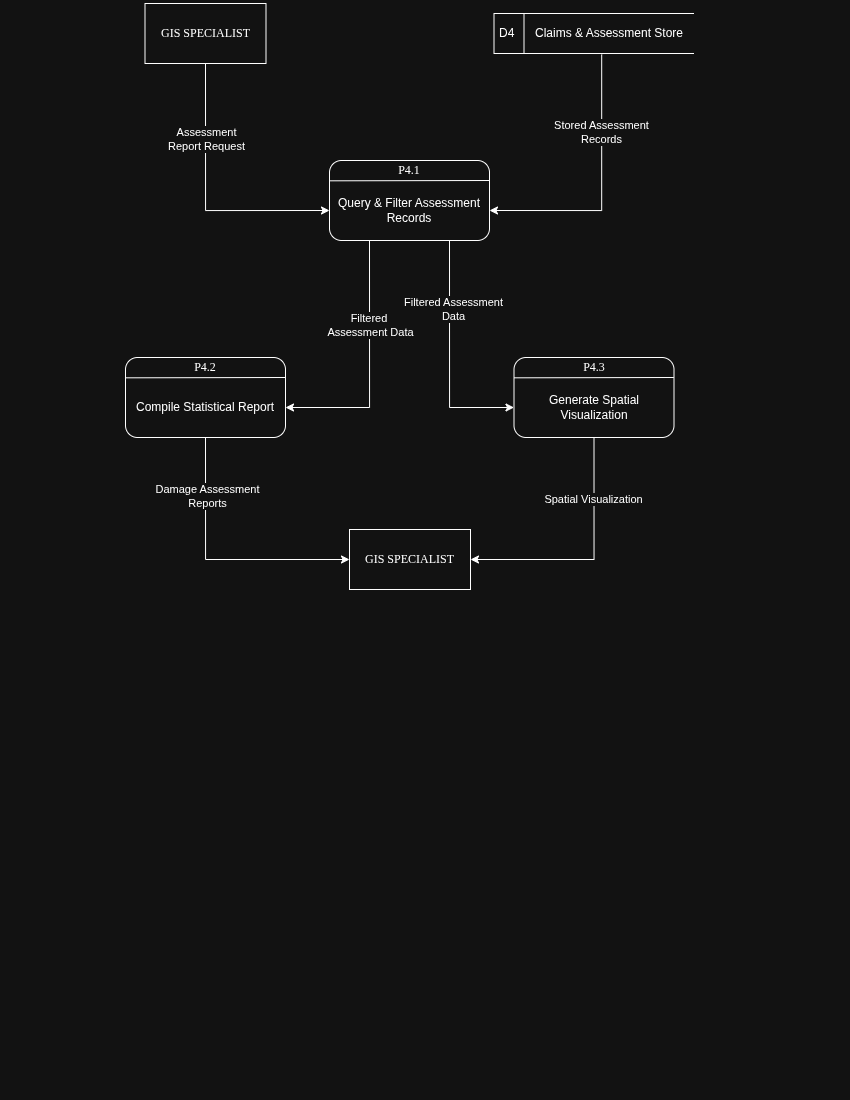

The diagram above was exported from draw.io. Its source (the exported page's mxGraphModel, read from the mxfile embedded in the PNG):
<mxGraphModel dx="1012" dy="611" grid="0" gridSize="10" guides="1" tooltips="1" connect="1" arrows="1" fold="1" page="1" pageScale="1" pageWidth="850" pageHeight="1100" math="0" shadow="0">
  <root>
    <mxCell id="0" />
    <mxCell id="1" parent="0" />
    <mxCell id="DFMUDwfKChMz8bw2mXbo-1" parent="1" style="html=1;dashed=0;whiteSpace=wrap;shape=mxgraph.dfd.dataStoreID;align=left;spacingLeft=3;points=[[0,0],[0.5,0],[1,0],[0,0.5],[1,0.5],[0,1],[0.5,1],[1,1]];" value="D4" vertex="1">
      <mxGeometry height="40" width="200" x="493.5" y="13" as="geometry" />
    </mxCell>
    <mxCell id="5F25wuxM_ys5waXp9u7Y-16" edge="1" parent="1" source="DFMUDwfKChMz8bw2mXbo-2" style="edgeStyle=orthogonalEdgeStyle;rounded=0;orthogonalLoop=1;jettySize=auto;html=1;entryX=1;entryY=0.5;entryDx=0;entryDy=0;exitX=0.457;exitY=1.025;exitDx=0;exitDy=0;exitPerimeter=0;" target="5F25wuxM_ys5waXp9u7Y-4">
      <mxGeometry relative="1" as="geometry" />
    </mxCell>
    <mxCell id="5F25wuxM_ys5waXp9u7Y-17" connectable="0" parent="5F25wuxM_ys5waXp9u7Y-16" style="edgeLabel;html=1;align=center;verticalAlign=middle;resizable=0;points=[];" value="Stored Assessment&lt;div&gt;Records&lt;/div&gt;" vertex="1">
      <mxGeometry relative="1" x="-0.417" y="-1" as="geometry">
        <mxPoint as="offset" />
      </mxGeometry>
    </mxCell>
    <mxCell id="DFMUDwfKChMz8bw2mXbo-2" parent="1" style="text;html=1;whiteSpace=wrap;strokeColor=none;fillColor=none;align=center;verticalAlign=middle;rounded=0;" value="&lt;span data-path-to-node=&quot;5,3,0,0&quot;&gt;&lt;b data-path-to-node=&quot;5,3,0,0&quot; data-index-in-node=&quot;0&quot;&gt;&lt;/b&gt;&lt;/span&gt;&lt;span data-path-to-node=&quot;5,3,1,0&quot;&gt;Claims &amp;amp; Assessment Store&lt;/span&gt;" vertex="1">
      <mxGeometry height="40" width="170" x="523.5" y="13" as="geometry" />
    </mxCell>
    <mxCell id="5F25wuxM_ys5waXp9u7Y-14" edge="1" parent="1" source="DFMUDwfKChMz8bw2mXbo-3" style="edgeStyle=orthogonalEdgeStyle;rounded=0;orthogonalLoop=1;jettySize=auto;html=1;entryX=0;entryY=0.5;entryDx=0;entryDy=0;exitX=0.5;exitY=1;exitDx=0;exitDy=0;" target="5F25wuxM_ys5waXp9u7Y-4">
      <mxGeometry relative="1" as="geometry" />
    </mxCell>
    <mxCell id="5F25wuxM_ys5waXp9u7Y-15" connectable="0" parent="5F25wuxM_ys5waXp9u7Y-14" style="edgeLabel;html=1;align=center;verticalAlign=middle;resizable=0;points=[];" value="Assessment&lt;div&gt;Report Request&lt;/div&gt;" vertex="1">
      <mxGeometry relative="1" x="0.0358" y="2" as="geometry">
        <mxPoint x="-2" y="-65" as="offset" />
      </mxGeometry>
    </mxCell>
    <mxCell id="DFMUDwfKChMz8bw2mXbo-3" parent="1" style="html=1;dashed=0;whiteSpace=wrap;" value="&lt;span style=&quot;font-family: &amp;quot;Times New Roman&amp;quot;;&quot;&gt;GIS SPECIALIST&lt;/span&gt;" vertex="1">
      <mxGeometry height="60" width="121" x="144.5" y="3" as="geometry" />
    </mxCell>
    <mxCell id="5F25wuxM_ys5waXp9u7Y-1" parent="1" style="rounded=1;whiteSpace=wrap;html=1;" value="" vertex="1">
      <mxGeometry height="80" width="160" x="329" y="160" as="geometry" />
    </mxCell>
    <mxCell id="5F25wuxM_ys5waXp9u7Y-2" edge="1" parent="1" style="endArrow=none;html=1;rounded=0;entryX=-0.004;entryY=0.287;entryDx=0;entryDy=0;exitX=0.995;exitY=0.283;exitDx=0;exitDy=0;entryPerimeter=0;exitPerimeter=0;" value="">
      <mxGeometry height="50" relative="1" width="50" as="geometry">
        <mxPoint x="488.84000000000003" y="180.0000000000001" as="sourcePoint" />
        <mxPoint x="329" y="180.32000000000005" as="targetPoint" />
      </mxGeometry>
    </mxCell>
    <mxCell id="5F25wuxM_ys5waXp9u7Y-3" parent="1" style="text;html=1;whiteSpace=wrap;strokeColor=none;fillColor=none;align=center;verticalAlign=middle;rounded=0;" value="&lt;font face=&quot;Verdana&quot;&gt;P4.1&lt;/font&gt;" vertex="1">
      <mxGeometry height="20" width="160" x="329" y="160" as="geometry" />
    </mxCell>
    <mxCell id="5F25wuxM_ys5waXp9u7Y-18" edge="1" parent="1" source="5F25wuxM_ys5waXp9u7Y-4" style="edgeStyle=orthogonalEdgeStyle;rounded=0;orthogonalLoop=1;jettySize=auto;html=1;exitX=0.25;exitY=1;exitDx=0;exitDy=0;entryX=1;entryY=0.5;entryDx=0;entryDy=0;" target="5F25wuxM_ys5waXp9u7Y-8">
      <mxGeometry relative="1" as="geometry" />
    </mxCell>
    <mxCell id="5F25wuxM_ys5waXp9u7Y-19" connectable="0" parent="5F25wuxM_ys5waXp9u7Y-18" style="edgeLabel;html=1;align=center;verticalAlign=middle;resizable=0;points=[];" value="Filtered&amp;nbsp;&lt;div&gt;Assessment Data&lt;/div&gt;" vertex="1">
      <mxGeometry relative="1" x="-0.3227" as="geometry">
        <mxPoint as="offset" />
      </mxGeometry>
    </mxCell>
    <mxCell id="5F25wuxM_ys5waXp9u7Y-20" edge="1" parent="1" source="5F25wuxM_ys5waXp9u7Y-4" style="edgeStyle=orthogonalEdgeStyle;rounded=0;orthogonalLoop=1;jettySize=auto;html=1;exitX=0.75;exitY=1;exitDx=0;exitDy=0;entryX=0;entryY=0.5;entryDx=0;entryDy=0;" target="5F25wuxM_ys5waXp9u7Y-12">
      <mxGeometry relative="1" as="geometry" />
    </mxCell>
    <mxCell id="5F25wuxM_ys5waXp9u7Y-21" connectable="0" parent="5F25wuxM_ys5waXp9u7Y-20" style="edgeLabel;html=1;align=center;verticalAlign=middle;resizable=0;points=[];" value="Filtered Assessment&lt;div&gt;Data&lt;/div&gt;" vertex="1">
      <mxGeometry relative="1" x="-0.2864" y="3" as="geometry">
        <mxPoint y="-14" as="offset" />
      </mxGeometry>
    </mxCell>
    <mxCell id="5F25wuxM_ys5waXp9u7Y-4" parent="1" style="text;html=1;whiteSpace=wrap;strokeColor=none;fillColor=none;align=center;verticalAlign=middle;rounded=0;" value="Query &amp;amp; Filter Assessment Records " vertex="1">
      <mxGeometry height="60" width="160" x="329" y="180" as="geometry" />
    </mxCell>
    <mxCell id="5F25wuxM_ys5waXp9u7Y-5" parent="1" style="rounded=1;whiteSpace=wrap;html=1;" value="" vertex="1">
      <mxGeometry height="80" width="160" x="125" y="357" as="geometry" />
    </mxCell>
    <mxCell id="5F25wuxM_ys5waXp9u7Y-6" edge="1" parent="1" style="endArrow=none;html=1;rounded=0;entryX=-0.004;entryY=0.287;entryDx=0;entryDy=0;exitX=0.995;exitY=0.283;exitDx=0;exitDy=0;entryPerimeter=0;exitPerimeter=0;" value="">
      <mxGeometry height="50" relative="1" width="50" as="geometry">
        <mxPoint x="284.84000000000003" y="377.0000000000001" as="sourcePoint" />
        <mxPoint x="125" y="377.32000000000005" as="targetPoint" />
      </mxGeometry>
    </mxCell>
    <mxCell id="5F25wuxM_ys5waXp9u7Y-7" parent="1" style="text;html=1;whiteSpace=wrap;strokeColor=none;fillColor=none;align=center;verticalAlign=middle;rounded=0;" value="&lt;font face=&quot;Verdana&quot;&gt;P4.2&lt;/font&gt;" vertex="1">
      <mxGeometry height="20" width="160" x="125" y="357" as="geometry" />
    </mxCell>
    <mxCell id="5F25wuxM_ys5waXp9u7Y-22" edge="1" parent="1" source="5F25wuxM_ys5waXp9u7Y-8" style="edgeStyle=orthogonalEdgeStyle;rounded=0;orthogonalLoop=1;jettySize=auto;html=1;entryX=0;entryY=0.5;entryDx=0;entryDy=0;exitX=0.5;exitY=1;exitDx=0;exitDy=0;" target="5F25wuxM_ys5waXp9u7Y-13">
      <mxGeometry relative="1" as="geometry" />
    </mxCell>
    <mxCell id="5F25wuxM_ys5waXp9u7Y-23" connectable="0" parent="5F25wuxM_ys5waXp9u7Y-22" style="edgeLabel;html=1;align=center;verticalAlign=middle;resizable=0;points=[];" value="Damage Assessment&lt;div&gt;Reports&lt;/div&gt;" vertex="1">
      <mxGeometry relative="1" x="-0.5578" y="1" as="geometry">
        <mxPoint as="offset" />
      </mxGeometry>
    </mxCell>
    <mxCell id="5F25wuxM_ys5waXp9u7Y-8" parent="1" style="text;html=1;whiteSpace=wrap;strokeColor=none;fillColor=none;align=center;verticalAlign=middle;rounded=0;" value="Compile&amp;nbsp;Statistical Report" vertex="1">
      <mxGeometry height="60" width="160" x="125" y="377" as="geometry" />
    </mxCell>
    <mxCell id="5F25wuxM_ys5waXp9u7Y-9" parent="1" style="rounded=1;whiteSpace=wrap;html=1;" value="" vertex="1">
      <mxGeometry height="80" width="160" x="513.5" y="357" as="geometry" />
    </mxCell>
    <mxCell id="5F25wuxM_ys5waXp9u7Y-10" edge="1" parent="1" style="endArrow=none;html=1;rounded=0;entryX=-0.004;entryY=0.287;entryDx=0;entryDy=0;exitX=0.995;exitY=0.283;exitDx=0;exitDy=0;entryPerimeter=0;exitPerimeter=0;" value="">
      <mxGeometry height="50" relative="1" width="50" as="geometry">
        <mxPoint x="673.34" y="377.0000000000001" as="sourcePoint" />
        <mxPoint x="513.5" y="377.32000000000005" as="targetPoint" />
      </mxGeometry>
    </mxCell>
    <mxCell id="5F25wuxM_ys5waXp9u7Y-11" parent="1" style="text;html=1;whiteSpace=wrap;strokeColor=none;fillColor=none;align=center;verticalAlign=middle;rounded=0;" value="&lt;font face=&quot;Verdana&quot;&gt;P4.3&lt;/font&gt;" vertex="1">
      <mxGeometry height="20" width="160" x="513.5" y="357" as="geometry" />
    </mxCell>
    <mxCell id="5F25wuxM_ys5waXp9u7Y-24" edge="1" parent="1" source="5F25wuxM_ys5waXp9u7Y-12" style="edgeStyle=orthogonalEdgeStyle;rounded=0;orthogonalLoop=1;jettySize=auto;html=1;entryX=1;entryY=0.5;entryDx=0;entryDy=0;exitX=0.5;exitY=1;exitDx=0;exitDy=0;" target="5F25wuxM_ys5waXp9u7Y-13">
      <mxGeometry relative="1" as="geometry" />
    </mxCell>
    <mxCell id="5F25wuxM_ys5waXp9u7Y-25" connectable="0" parent="5F25wuxM_ys5waXp9u7Y-24" style="edgeLabel;html=1;align=center;verticalAlign=middle;resizable=0;points=[];" value="Spatial Visualization" vertex="1">
      <mxGeometry relative="1" x="-0.5058" y="-1" as="geometry">
        <mxPoint as="offset" />
      </mxGeometry>
    </mxCell>
    <mxCell id="5F25wuxM_ys5waXp9u7Y-12" parent="1" style="text;html=1;whiteSpace=wrap;strokeColor=none;fillColor=none;align=center;verticalAlign=middle;rounded=0;" value="Generate Spatial Visualization" vertex="1">
      <mxGeometry height="60" width="160" x="513.5" y="377" as="geometry" />
    </mxCell>
    <mxCell id="5F25wuxM_ys5waXp9u7Y-13" parent="1" style="html=1;dashed=0;whiteSpace=wrap;" value="&lt;span style=&quot;font-family: &amp;quot;Times New Roman&amp;quot;;&quot;&gt;GIS SPECIALIST&lt;/span&gt;" vertex="1">
      <mxGeometry height="60" width="121" x="349" y="529" as="geometry" />
    </mxCell>
  </root>
</mxGraphModel>